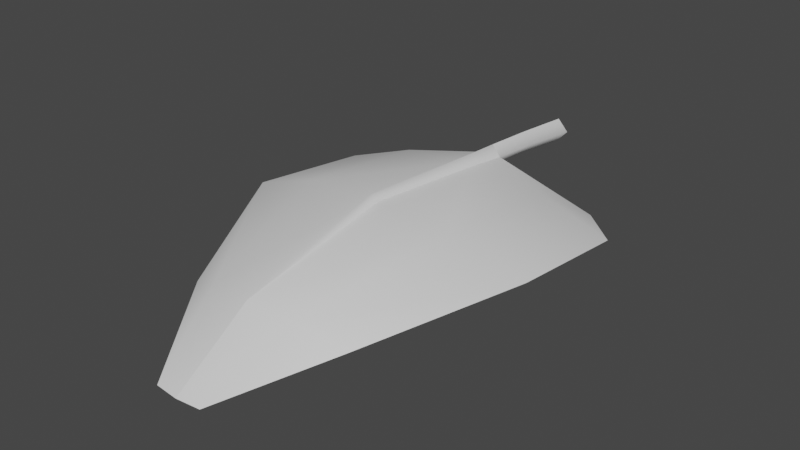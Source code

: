 # Source: FE_leaves_palm_01_17.rw5.blend  (saved by Blender 3.0.42; exported with 4.5.12 LTS)
import bpy
from mathutils import Matrix  # noqa: F401  (used for matrix-valued properties, if any)

bpy.ops.wm.read_factory_settings(use_empty=True)
scene = bpy.context.scene
scene.name = 'Scene'

# ---- collections
col_collection = bpy.data.collections.new('Collection'); scene.collection.children.link(col_collection)

# ---- images (referenced by path relative to the original .blend; pixels are not part of the script)
import os
ASSET_DIR = os.environ.get("B2B_ASSET_DIR", "")  # directory of the original .blend (textures are referenced by path, not embedded)
HERE = os.path.dirname(os.path.abspath(__file__))  # packed textures are extracted next to this script under _unpacked/

def load_image(name, relpath, width, height, colorspace="sRGB"):
    """Load a texture the original file referenced (path relative to the .blend, or extracted next to this script)."""
    p = next((c for c in (os.path.join(HERE, relpath), os.path.join(ASSET_DIR, relpath)) if relpath and os.path.exists(c)), "")
    if p:
        img = bpy.data.images.load(p, check_existing=True)
        img.name = name
    else:  # same state as the original file: an image datablock whose file is absent (Cycles renders it pink)
        img = bpy.data.images.new(name, width, height)
        img.source = "FILE"
        img.filepath = "//" + (relpath or name)
    img.colorspace_settings.name = colorspace
    return img
img_fe_leaves_palm_01__tintmask_rw4_dds_001 = load_image('FE_leaves_palm_01__tintMask.rw4.dds.001', 'FE_leaves_palm_01__tintMask.rw4.dds', 1024, 1024, 'sRGB')

# ---- materials (node trees are filled in below, after node groups)
mat_material_002 = bpy.data.materials.new('Material.002')
mat_material_002.use_transparent_shadow = False

# ---- material node trees
mat_material_002.use_nodes = True; mat_material_002.node_tree.nodes.clear()
_N = mat_material_002.node_tree.nodes; _L = mat_material_002.node_tree.links
n0 = _N.new('ShaderNodeBsdfPrincipled'); n0.name = 'Principled BSDF'; n0.location = (10, 300)
n0.distribution = 'GGX'
n0.subsurface_method = 'RANDOM_WALK_SKIN'
n0.inputs[3].default_value = 1.45
n0.inputs[27].default_value = (0.0, 0.0, 0.0, 1.0)
n0.inputs[28].default_value = 1.0
n1 = _N.new('ShaderNodeOutputMaterial'); n1.name = 'Material Output'; n1.location = (300, 300)
n2 = _N.new('ShaderNodeTexImage'); n2.name = 'Image Texture'; n2.location = (-280, 275)
n2.image = img_fe_leaves_palm_01__tintmask_rw4_dds_001
_L.new(n0.outputs[0], n1.inputs[0])
n1.is_active_output = True

# ---- world
world_world = bpy.data.worlds.new('World'); scene.world = world_world
world_world.use_nodes = True; world_world.node_tree.nodes.clear()
_N = world_world.node_tree.nodes; _L = world_world.node_tree.links
n0 = _N.new('ShaderNodeOutputWorld'); n0.name = 'World Output'; n0.location = (300, 300)
n1 = _N.new('ShaderNodeBackground'); n1.name = 'Background'; n1.location = (10, 300)
n1.inputs[0].default_value = (0.05088, 0.05088, 0.05088, 1.0)
_L.new(n1.outputs[0], n0.inputs[0])
n0.is_active_output = True
world_world.color = (0.05088, 0.05088, 0.05088)
world_world.use_sun_shadow = False
world_world.sun_shadow_jitter_overblur = 0.0

# ---- meshes
me_fe_starter3_sp1_gmdl_001 = bpy.data.meshes.new('FE_starter3_Sp1.gmdl.001')
me_fe_starter3_sp1_gmdl_001.from_pydata([(-0.4826, -0.381, -0.1047), (-0.3458, -0.586, 0.02505), (-0.6823, -0.5853, -0.08488), (-0.04559, -0.4191, 0.05476), (0.006491, -0.5866, 0.04417), (-0.001552, -0.4174, 0.003451), (0.03873, -0.4192, 0.05373), (0.4974, -0.3807, -0.1035), (0.3613, -0.5858, 0.02438), (0.6973, -0.5822, -0.07675), (-0.3479, -1.217, 0.09686), (-0.6869, -1.182, -0.01432), (0.005909, -1.222, 0.108), (0.3646, -1.217, 0.09606), (0.7031, -1.185, -0.006288), (-0.1952, -1.899, -0.03394), (-0.3883, -1.826, -0.1168), (0.004921, -1.913, -0.01912), (0.2108, -1.898, -0.03458), (0.4037, -1.831, -0.1105), (-0.1048, -2.271, -0.2361), (0.004569, -2.28, -0.2377), (0.118, -2.27, -0.2366), (-0.1048, -2.271, -0.2361), (-0.1952, -1.908, -0.02419), (-0.3883, -1.826, -0.1168), (0.004569, -2.28, -0.2377), (0.004937, -1.925, -0.005642), (0.004569, -2.28, -0.2377), (0.118, -2.27, -0.2366), (0.2108, -1.907, -0.02524), (0.004937, -1.925, -0.005642), (0.4037, -1.831, -0.1105), (-0.3479, -1.222, 0.1094), (-0.6869, -1.182, -0.01432), (-0.02037, -1.228, 0.1285), (0.004937, -1.925, -0.005642), (0.001236, -1.239, 0.1609), (-0.02037, -1.228, 0.1285), (0.02145, -1.228, 0.1284), (0.3646, -1.221, 0.1081), (0.02145, -1.228, 0.1284), (0.7031, -1.185, -0.006288), (-0.3458, -0.5864, 0.03804), (-0.6823, -0.5853, -0.08488), (-0.0323, -0.5872, 0.06916), (0.0007492, -0.5894, 0.1151), (-0.0323, -0.5872, 0.06916), (0.02882, -0.5872, 0.0691), (0.3613, -0.5862, 0.03685), (0.02882, -0.5872, 0.0691), (0.6973, -0.5822, -0.07675), (-0.4826, -0.381, -0.1047), (-0.04559, -0.4191, 0.05476), (-0.0004248, -0.42, 0.1045), (-0.04559, -0.4191, 0.05476), (0.0395, -0.4186, 0.0533), (0.4974, -0.3807, -0.1035), (0.0395, -0.4186, 0.0533), (-0.001471, -0.1637, 0.08615), (-0.05226, -0.1637, 0.03612), (-0.001471, -0.1637, -0.015), (0.04373, -0.1637, 0.03528), (-0.001471, -0.1637, 0.08615), (-0.001471, -0.1637, -0.015), (-0.001332, 0.1282, 0.05949), (-0.05971, 0.1281, 0.004192), (-0.001332, 0.1282, -0.05121), (0.05063, 0.1282, 0.004098), (-0.001332, 0.1282, 0.05949), (-0.001332, 0.1282, -0.05121), (-0.0004248, -0.42, 0.1045), (-0.04559, -0.4191, 0.05476), (-0.001552, -0.4174, 0.003451), (0.03873, -0.4192, 0.05373), (-0.0004248, -0.42, 0.1045), (-0.001552, -0.4174, 0.003451)], [], [(0, 1, 2), (1, 0, 4), (0, 3, 4), (3, 5, 4), (5, 6, 4), (8, 4, 7), (6, 7, 4), (7, 9, 8), (10, 11, 1), (1, 11, 2), (4, 12, 1), (12, 10, 1), (8, 13, 4), (13, 12, 4), (9, 14, 8), (14, 13, 8), (10, 15, 11), (15, 16, 11), (17, 15, 12), (12, 15, 10), (18, 17, 13), (13, 17, 12), (19, 18, 14), (14, 18, 13), (16, 15, 20), (17, 21, 15), (15, 21, 20), (17, 18, 21), (18, 22, 21), (18, 19, 22), (23, 24, 25), (27, 24, 26), (23, 26, 24), (29, 30, 28), (28, 30, 31), (29, 32, 30), (33, 34, 24), (24, 34, 25), (27, 35, 24), (35, 33, 24), (36, 37, 38), (36, 39, 37), (30, 40, 31), (40, 41, 31), (40, 30, 42), (42, 30, 32), (33, 43, 34), (43, 44, 34), (35, 45, 33), (45, 43, 33), (46, 47, 37), (37, 47, 38), (39, 48, 37), (48, 46, 37), (49, 50, 40), (40, 50, 41), (51, 49, 42), (49, 40, 42), (44, 43, 52), (45, 53, 43), (43, 53, 52), (54, 55, 46), (47, 46, 55), (54, 46, 56), (46, 48, 56), (50, 49, 58), (49, 57, 58), (49, 51, 57), (59, 65, 60), (60, 65, 66), (67, 61, 66), (61, 60, 66), (68, 69, 62), (63, 62, 69), (62, 64, 68), (64, 70, 68), (59, 60, 72, 71), (62, 63, 75, 74), (60, 61, 73, 72), (64, 62, 74, 76)])
me_fe_starter3_sp1_gmdl_001.polygons.foreach_set('use_smooth', [True] * 80)
_uv = me_fe_starter3_sp1_gmdl_001.uv_layers.new(name='UVMap')
_uv.uv.foreach_set('vector', [0.5788, 0.1121, 0.6462, 0.1776, 0.5393, 0.1776, 0.6462, 0.1776, 0.5788, 0.1121, 0.7561, 0.1778, 0.5788, 0.1121, 0.7401, 0.1165, 0.7561, 0.1778, 0.7401, 0.1165, 0.7572, 0.1168, 0.7561, 0.1778, 0.7572, 0.1168, 0.7729, 0.1165, 0.7561, 0.1778, 0.871, 0.1776, 0.7561, 0.1778, 0.9385, 0.1121, 0.7729, 0.1165, 0.9385, 0.1121, 0.7561, 0.1778, 0.9385, 0.1121, 0.9779, 0.1776, 0.871, 0.1776, 0.6428, 0.3622, 0.5326, 0.3622, 0.6462, 0.1776, 0.6462, 0.1776, 0.5326, 0.3622, 0.5393, 0.1776, 0.7561, 0.1778, 0.756, 0.3622, 0.6462, 0.1776, 0.756, 0.3622, 0.6428, 0.3622, 0.6462, 0.1776, 0.871, 0.1776, 0.8745, 0.3622, 0.7561, 0.1778, 0.8745, 0.3622, 0.756, 0.3622, 0.7561, 0.1778, 0.9779, 0.1776, 0.9847, 0.3622, 0.871, 0.1776, 0.9847, 0.3622, 0.8745, 0.3622, 0.871, 0.1776, 0.6428, 0.3622, 0.6968, 0.5935, 0.5326, 0.3622, 0.6968, 0.5935, 0.638, 0.5935, 0.5326, 0.3622, 0.7577, 0.5934, 0.6968, 0.5935, 0.756, 0.3622, 0.756, 0.3622, 0.6968, 0.5935, 0.6428, 0.3622, 0.8205, 0.5935, 0.7577, 0.5934, 0.8745, 0.3622, 0.8745, 0.3622, 0.7577, 0.5934, 0.756, 0.3622, 0.8793, 0.5935, 0.8205, 0.5935, 0.9847, 0.3622, 0.9847, 0.3622, 0.8205, 0.5935, 0.8745, 0.3622, 0.638, 0.5935, 0.6968, 0.5935, 0.7362, 0.7231, 0.7577, 0.5934, 0.7582, 0.723, 0.6968, 0.5935, 0.6968, 0.5935, 0.7582, 0.723, 0.7362, 0.7231, 0.7577, 0.5934, 0.8205, 0.5935, 0.7582, 0.723, 0.8205, 0.5935, 0.7811, 0.7231, 0.7582, 0.723, 0.8205, 0.5935, 0.8793, 0.5935, 0.7811, 0.7231, 0.3411, 0.06986, 0.3891, 0.2279, 0.4608, 0.2279, 0.3149, 0.228, 0.3891, 0.2279, 0.3143, 0.06991, 0.3411, 0.06986, 0.3143, 0.06991, 0.3891, 0.2279, 0.2863, 0.06986, 0.2383, 0.2279, 0.3143, 0.06991, 0.3143, 0.06991, 0.2383, 0.2279, 0.3149, 0.228, 0.2863, 0.06986, 0.1666, 0.2279, 0.2383, 0.2279, 0.455, 0.5099, 0.5894, 0.5099, 0.3891, 0.2279, 0.3891, 0.2279, 0.5894, 0.5099, 0.4608, 0.2279, 0.3149, 0.228, 0.3263, 0.5099, 0.3891, 0.2279, 0.3263, 0.5099, 0.455, 0.5099, 0.3891, 0.2279, 0.3149, 0.228, 0.3169, 0.5099, 0.3263, 0.5099, 0.3149, 0.228, 0.3081, 0.5099, 0.3169, 0.5099, 0.2383, 0.2279, 0.1724, 0.5099, 0.3149, 0.228, 0.1724, 0.5099, 0.3081, 0.5099, 0.3149, 0.228, 0.1724, 0.5099, 0.2383, 0.2279, 0.03806, 0.5099, 0.03806, 0.5099, 0.2383, 0.2279, 0.1666, 0.2279, 0.455, 0.5099, 0.4508, 0.7351, 0.5894, 0.5099, 0.4508, 0.7351, 0.5812, 0.7351, 0.5894, 0.5099, 0.3263, 0.5099, 0.3309, 0.735, 0.455, 0.5099, 0.3309, 0.735, 0.4508, 0.7351, 0.455, 0.5099, 0.3168, 0.7348, 0.3309, 0.735, 0.3169, 0.5099, 0.3169, 0.5099, 0.3309, 0.735, 0.3263, 0.5099, 0.3081, 0.5099, 0.3048, 0.7351, 0.3169, 0.5099, 0.3048, 0.7351, 0.3168, 0.7348, 0.3169, 0.5099, 0.1766, 0.7351, 0.3048, 0.7351, 0.1724, 0.5099, 0.1724, 0.5099, 0.3048, 0.7351, 0.3081, 0.5099, 0.04627, 0.7351, 0.1766, 0.7351, 0.03806, 0.5099, 0.1766, 0.7351, 0.1724, 0.5099, 0.03806, 0.5099, 0.5812, 0.7351, 0.4508, 0.7351, 0.5331, 0.815, 0.3309, 0.735, 0.3363, 0.8096, 0.4508, 0.7351, 0.4508, 0.7351, 0.3363, 0.8096, 0.5331, 0.815, 0.3157, 0.8096, 0.3363, 0.8096, 0.3168, 0.7348, 0.3309, 0.735, 0.3168, 0.7348, 0.3363, 0.8096, 0.3157, 0.8096, 0.3168, 0.7348, 0.2964, 0.8096, 0.3168, 0.7348, 0.3048, 0.7351, 0.2964, 0.8096, 0.3048, 0.7351, 0.1766, 0.7351, 0.2964, 0.8096, 0.1766, 0.7351, 0.09439, 0.815, 0.2964, 0.8096, 0.1766, 0.7351, 0.04627, 0.7351, 0.09439, 0.815, 0.3157, 0.8096, 0.3168, 0.9258, 0.3363, 0.8096, 0.3363, 0.8096, 0.3168, 0.9258, 0.3354, 0.9254, 0.7562, 0.03259, 0.7572, 0.1168, 0.7409, 0.03287, 0.7572, 0.1168, 0.7401, 0.1165, 0.7409, 0.03287, 0.2961, 0.9257, 0.3168, 0.9258, 0.2964, 0.8096, 0.3157, 0.8096, 0.2964, 0.8096, 0.3168, 0.9258, 0.7729, 0.1165, 0.7572, 0.1168, 0.7731, 0.03262, 0.7572, 0.1168, 0.7562, 0.03259, 0.7731, 0.03262, 0.3157, 0.8096, 0.3363, 0.8096, 0.3363, 0.8096, 0.3157, 0.8096, 0.2964, 0.8096, 0.3157, 0.8096, 0.3157, 0.8096, 0.2964, 0.8096, 0.7401, 0.1165, 0.7572, 0.1168, 0.7572, 0.1168, 0.7401, 0.1165, 0.7572, 0.1168, 0.7729, 0.1165, 0.7729, 0.1165, 0.7572, 0.1168])
me_fe_starter3_sp1_gmdl_001.materials.append(mat_material_002)
me_fe_starter3_sp1_gmdl_001.use_remesh_fix_poles = True
me_fe_starter3_sp1_gmdl_001.use_remesh_preserve_attributes = False
me_fe_starter3_sp1_gmdl_001.use_paint_bone_selection = False
me_fe_starter3_sp1_gmdl_001.use_paint_mask_vertex = True
me_fe_starter3_sp1_gmdl_001.update()
arm_armature_002 = bpy.data.armatures.new('Armature.002')  # bones are not reproduced

# ---- objects
ob_fe_starter3_sp1_gmdl_001 = bpy.data.objects.new('FE_starter3_Sp1.gmdl.001', me_fe_starter3_sp1_gmdl_001)
ob_armature = bpy.data.objects.new('Armature', arm_armature_002)

# ---- transforms, parenting, visibility, modifiers, constraints
ob_fe_starter3_sp1_gmdl_001.parent = ob_armature
ob_fe_starter3_sp1_gmdl_001.location = (0.0, 0.0, 0.0)
_vg = ob_fe_starter3_sp1_gmdl_001.vertex_groups.new(name='Bone')
for _i, _w in zip([0, 1, 3, 4, 5, 6, 7, 8, 9, 10, 11, 12, 13, 14, 15, 16, 17, 18, 19, 20, 21, 22, 23, 24, 25, 26, 27, 28, 29, 30, 31, 32, 33, 34, 35, 36, 37, 38, 39, 40, 41, 42, 43, 44, 45, 46, 47, 48, 50, 51, 52, 53, 54, 55, 56, 57, 58, 59, 60, 61, 62, 63, 64, 65, 66, 67, 68, 69, 70, 71, 72, 73, 74, 75, 76], [0.0001302, 0.0001941, 0.0, 0.0, 0.0, 0.0, 0.0007627, 8.343e-06, 0.0003583, 0.0, 0.0004141, 0.0, 4.429e-05, 0.0002509, 0.0001777, 0.0004734, 0.0, 0.0, 0.0, 0.001306, 0.0, 0.001336, 0.007319, 0.0, 1.431e-05, 0.0, 1.514e-05, 0.0, 0.0, 0.0, 1.514e-05, 1.774e-06, 5.753e-06, 0.0001089, 0.0006689, 1.514e-05, 0.01123, 0.0006689, 0.0, 0.0005454, 0.0, 0.0001993, 8.321e-05, 0.002134, 3.099e-05, 0.001579, 3.099e-05, 3.105e-05, 3.105e-05, 0.0008079, 3.197e-05, 1.514e-05, 2.325e-06, 1.514e-05, 0.0, 6.379e-05, 0.0, 1.0, 1.0, 1.0, 1.0, 1.0, 1.0, 1.0, 1.0, 1.0, 1.0, 1.0, 1.0, 2.325e-06, 0.0, 0.0, 0.0, 2.325e-06, 0.0]): _vg.add([_i], _w, 'REPLACE')
_vg = ob_fe_starter3_sp1_gmdl_001.vertex_groups.new(name='Bone.001')
for _i, _w in zip([0, 2, 3, 4, 5, 6, 7, 33, 34, 35, 40, 41, 42, 45, 46, 47, 48, 49, 52, 53, 54, 55, 56, 57, 58, 71, 72, 73, 74, 75, 76], [0.8749, 0.0, 1.0, 0.0, 1.0, 1.0, 0.8742, 0.0, 0.0, 0.0, 0.0, 0.0, 0.0, 0.0, 0.0, 0.0, 0.0, 0.0, 0.875, 1.0, 1.0, 1.0, 1.0, 0.8749, 1.0, 1.0, 1.0, 1.0, 1.0, 1.0, 1.0]): _vg.add([_i], _w, 'REPLACE')
_vg = ob_fe_starter3_sp1_gmdl_001.vertex_groups.new(name='Bone.002')
for _i, _w in zip([0, 1, 2, 4, 7, 8, 9, 10, 11, 13, 14, 43, 44, 45, 46, 47, 48, 49, 50, 51, 52, 57], [0.125, 0.965, 0.9304, 1.0, 0.125, 0.9653, 0.93, 0.0, 0.0, 0.0, 0.0, 0.9999, 0.9279, 1.0, 0.9984, 1.0, 1.0, 1.0, 1.0, 0.9292, 0.125, 0.125]): _vg.add([_i], _w, 'REPLACE')
_vg = ob_fe_starter3_sp1_gmdl_001.vertex_groups.new(name='Bone.003')
for _i, _w in zip([1, 2, 8, 9, 10, 11, 12, 13, 14, 15, 16, 18, 19, 24, 25, 30, 32, 33, 34, 35, 37, 38, 39, 40, 41, 42, 43, 44, 45, 46, 47, 48, 49, 50, 51], [0.0348, 0.06962, 0.03467, 0.06968, 0.965, 0.9296, 1.0, 0.965, 0.9297, 0.0, 0.0, 0.0, 0.0, 0.0, 0.0, 0.0, 0.0, 0.9652, 0.9299, 0.9993, 0.9888, 0.9993, 1.0, 0.9645, 1.0, 0.9298, 0.0, 0.07, 0.0, 0.0, 0.0, 0.0, 0.0, 0.0, 0.06995]): _vg.add([_i], _w, 'REPLACE')
_vg = ob_fe_starter3_sp1_gmdl_001.vertex_groups.new(name='Bone.004')
for _i, _w in zip([0, 1, 2, 7, 8, 9, 10, 11, 13, 14, 15, 16, 17, 18, 19, 20, 22, 23, 24, 25, 27, 29, 30, 31, 32, 33, 34, 35, 36, 40, 41, 42, 43, 44, 49, 50, 51, 52, 57], [0.0, 0.0, 0.0, 0.0, 0.0, 0.0, 0.03496, 0.07, 0.035, 0.07, 0.9648, 0.9295, 1.0, 0.965, 0.93, 0.0, 0.0, 0.0, 0.965, 0.9341, 1.0, 0.0, 0.965, 1.0, 0.93, 0.03477, 0.07, 0.0, 1.0, 0.03496, 0.0, 0.06998, 0.0, 0.0, 0.0, 0.0, 0.0, 0.0, 0.0]): _vg.add([_i], _w, 'REPLACE')
_vg = ob_fe_starter3_sp1_gmdl_001.vertex_groups.new(name='Bone.005')
for _i, _w in zip([15, 16, 18, 19, 20, 21, 22, 23, 24, 25, 26, 28, 29, 30, 32], [0.035, 0.06999, 0.035, 0.07, 0.9987, 1.0, 0.9987, 0.9927, 0.035, 0.06589, 1.0, 1.0, 1.0, 0.035, 0.07]): _vg.add([_i], _w, 'REPLACE')
_m = ob_fe_starter3_sp1_gmdl_001.modifiers.new('Armature.001', 'ARMATURE')
_m.object = ob_armature
ob_armature.location = (0.0, 0.0, 0.0)

# ---- collection membership
col_collection.objects.link(ob_fe_starter3_sp1_gmdl_001)
col_collection.objects.link(ob_armature)

# ---- scene / render settings (as saved in the file)
scene.frame_start = 1; scene.frame_end = 250; scene.frame_set(15)
scene.render.engine = 'BLENDER_EEVEE_NEXT'
scene.cycles.sampling_pattern = 'TABULATED_SOBOL'
scene.cycles.use_light_tree = False
scene.view_settings.view_transform = 'Filmic'
bpy.context.view_layer.update()

# ---- added for rendering (the .blend has no active camera and no usable light): camera, sun
cam_auto = bpy.data.cameras.new('AutoCamera')
cam_auto.lens = 50.0
cam_auto.sensor_width = 36.0
cam_auto.clip_end = 1000.0
ob_auto_camera = bpy.data.objects.new('AutoCamera', cam_auto)
scene.collection.objects.link(ob_auto_camera)
ob_auto_camera.location = (2.60689, -4.19436, 2.04063)
ob_auto_camera.rotation_euler = (1.09748, -7.21219e-08, 0.694738)
scene.camera = ob_auto_camera
light_auto_sun = bpy.data.lights.new('AutoSun', 'SUN')
light_auto_sun.energy = 3.0
light_auto_sun.angle = 0.0523599
ob_auto_sun = bpy.data.objects.new('AutoSun', light_auto_sun)
scene.collection.objects.link(ob_auto_sun)
ob_auto_sun.rotation_euler = (0.872665, 0.174533, 0.523599)
bpy.context.view_layer.update()
